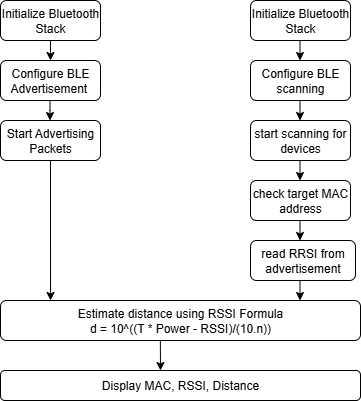

The diagram above was exported from draw.io. Its source (the exported page's mxGraphModel, read from the mxfile embedded in the PNG):
<mxGraphModel dx="884" dy="528" grid="1" gridSize="10" guides="1" tooltips="1" connect="1" arrows="1" fold="1" page="1" pageScale="1" pageWidth="850" pageHeight="1100" math="0" shadow="0">
  <root>
    <mxCell id="0" />
    <mxCell id="1" parent="0" />
    <mxCell id="M6rBJNJBjjWEmzyb7j_b-1" value="Initialize Bluetooth Stack" style="rounded=1;whiteSpace=wrap;html=1;" vertex="1" parent="1">
      <mxGeometry x="160" y="20" width="100" height="40" as="geometry" />
    </mxCell>
    <mxCell id="M6rBJNJBjjWEmzyb7j_b-2" value="Initialize Bluetooth Stack" style="rounded=1;whiteSpace=wrap;html=1;" vertex="1" parent="1">
      <mxGeometry x="410" y="20" width="100" height="40" as="geometry" />
    </mxCell>
    <mxCell id="M6rBJNJBjjWEmzyb7j_b-3" value="Configure BLE Advertisement&amp;nbsp;" style="rounded=1;whiteSpace=wrap;html=1;" vertex="1" parent="1">
      <mxGeometry x="160" y="80" width="100" height="40" as="geometry" />
    </mxCell>
    <mxCell id="M6rBJNJBjjWEmzyb7j_b-4" value="Start Advertising Packets" style="rounded=1;whiteSpace=wrap;html=1;" vertex="1" parent="1">
      <mxGeometry x="160" y="140" width="100" height="40" as="geometry" />
    </mxCell>
    <mxCell id="M6rBJNJBjjWEmzyb7j_b-5" value="Configure BLE scanning" style="rounded=1;whiteSpace=wrap;html=1;" vertex="1" parent="1">
      <mxGeometry x="410" y="80" width="100" height="40" as="geometry" />
    </mxCell>
    <mxCell id="M6rBJNJBjjWEmzyb7j_b-6" value="start scanning for devices" style="rounded=1;whiteSpace=wrap;html=1;" vertex="1" parent="1">
      <mxGeometry x="410" y="140" width="100" height="40" as="geometry" />
    </mxCell>
    <mxCell id="M6rBJNJBjjWEmzyb7j_b-7" value="check target MAC address" style="rounded=1;whiteSpace=wrap;html=1;" vertex="1" parent="1">
      <mxGeometry x="410" y="200" width="100" height="40" as="geometry" />
    </mxCell>
    <mxCell id="M6rBJNJBjjWEmzyb7j_b-8" value="read RRSI from advertisement" style="rounded=1;whiteSpace=wrap;html=1;" vertex="1" parent="1">
      <mxGeometry x="410" y="260" width="105" height="40" as="geometry" />
    </mxCell>
    <mxCell id="M6rBJNJBjjWEmzyb7j_b-9" value="Estimate distance using RSSI Formula&lt;div&gt;d = 10^((T * Power - RSSI)/(10.n))&lt;/div&gt;" style="rounded=1;whiteSpace=wrap;html=1;" vertex="1" parent="1">
      <mxGeometry x="160" y="320" width="360" height="40" as="geometry" />
    </mxCell>
    <mxCell id="M6rBJNJBjjWEmzyb7j_b-10" value="Display MAC, RSSI, Distance" style="rounded=1;whiteSpace=wrap;html=1;" vertex="1" parent="1">
      <mxGeometry x="160" y="390" width="360" height="30" as="geometry" />
    </mxCell>
    <mxCell id="M6rBJNJBjjWEmzyb7j_b-13" value="" style="endArrow=classic;html=1;rounded=0;" edge="1" parent="1" source="M6rBJNJBjjWEmzyb7j_b-1">
      <mxGeometry width="50" height="50" relative="1" as="geometry">
        <mxPoint x="210" y="110" as="sourcePoint" />
        <mxPoint x="210" y="80" as="targetPoint" />
      </mxGeometry>
    </mxCell>
    <mxCell id="M6rBJNJBjjWEmzyb7j_b-14" value="" style="endArrow=classic;html=1;rounded=0;" edge="1" parent="1">
      <mxGeometry width="50" height="50" relative="1" as="geometry">
        <mxPoint x="209.5" y="120" as="sourcePoint" />
        <mxPoint x="209.5" y="140" as="targetPoint" />
        <Array as="points">
          <mxPoint x="209.5" y="130" />
        </Array>
      </mxGeometry>
    </mxCell>
    <mxCell id="M6rBJNJBjjWEmzyb7j_b-15" value="" style="endArrow=classic;html=1;rounded=0;exitX=0.5;exitY=1;exitDx=0;exitDy=0;entryX=0.139;entryY=0;entryDx=0;entryDy=0;entryPerimeter=0;" edge="1" parent="1" source="M6rBJNJBjjWEmzyb7j_b-4" target="M6rBJNJBjjWEmzyb7j_b-9">
      <mxGeometry width="50" height="50" relative="1" as="geometry">
        <mxPoint x="209.5" y="220" as="sourcePoint" />
        <mxPoint x="209.5" y="240" as="targetPoint" />
      </mxGeometry>
    </mxCell>
    <mxCell id="M6rBJNJBjjWEmzyb7j_b-16" value="" style="endArrow=classic;html=1;rounded=0;exitX=0.444;exitY=1;exitDx=0;exitDy=0;exitPerimeter=0;" edge="1" parent="1" source="M6rBJNJBjjWEmzyb7j_b-9">
      <mxGeometry width="50" height="50" relative="1" as="geometry">
        <mxPoint x="320" y="370" as="sourcePoint" />
        <mxPoint x="320" y="390" as="targetPoint" />
      </mxGeometry>
    </mxCell>
    <mxCell id="M6rBJNJBjjWEmzyb7j_b-19" value="" style="endArrow=classic;html=1;rounded=0;" edge="1" parent="1">
      <mxGeometry width="50" height="50" relative="1" as="geometry">
        <mxPoint x="459.5" y="300" as="sourcePoint" />
        <mxPoint x="459.5" y="320" as="targetPoint" />
      </mxGeometry>
    </mxCell>
    <mxCell id="M6rBJNJBjjWEmzyb7j_b-20" value="" style="endArrow=classic;html=1;rounded=0;" edge="1" parent="1">
      <mxGeometry width="50" height="50" relative="1" as="geometry">
        <mxPoint x="459.5" y="240" as="sourcePoint" />
        <mxPoint x="459.5" y="260" as="targetPoint" />
      </mxGeometry>
    </mxCell>
    <mxCell id="M6rBJNJBjjWEmzyb7j_b-21" value="" style="endArrow=classic;html=1;rounded=0;" edge="1" parent="1">
      <mxGeometry width="50" height="50" relative="1" as="geometry">
        <mxPoint x="459.5" y="180" as="sourcePoint" />
        <mxPoint x="459.5" y="200" as="targetPoint" />
      </mxGeometry>
    </mxCell>
    <mxCell id="M6rBJNJBjjWEmzyb7j_b-22" value="" style="endArrow=classic;html=1;rounded=0;" edge="1" parent="1">
      <mxGeometry width="50" height="50" relative="1" as="geometry">
        <mxPoint x="459.5" y="120" as="sourcePoint" />
        <mxPoint x="459.5" y="140" as="targetPoint" />
      </mxGeometry>
    </mxCell>
    <mxCell id="M6rBJNJBjjWEmzyb7j_b-23" value="" style="endArrow=classic;html=1;rounded=0;" edge="1" parent="1">
      <mxGeometry width="50" height="50" relative="1" as="geometry">
        <mxPoint x="459.5" y="60" as="sourcePoint" />
        <mxPoint x="459.5" y="80" as="targetPoint" />
      </mxGeometry>
    </mxCell>
  </root>
</mxGraphModel>